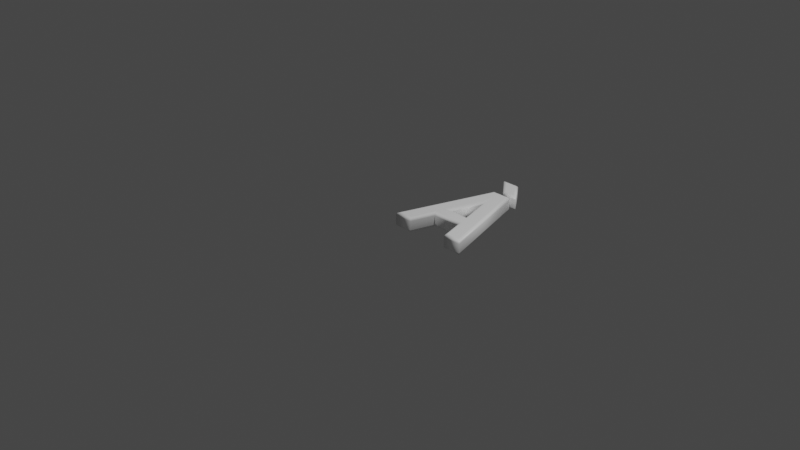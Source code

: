 # Source: 192.blend  (saved by Blender 2.83.19; exported with 4.5.12 LTS)
import bpy
from mathutils import Matrix  # noqa: F401  (used for matrix-valued properties, if any)

bpy.ops.wm.read_factory_settings(use_empty=True)
scene = bpy.context.scene
scene.name = 'Scene'

# ---- collections
col_collection = bpy.data.collections.new('Collection'); scene.collection.children.link(col_collection)

# ---- materials (node trees are filled in below, after node groups)
mat_material = bpy.data.materials.new('Material')
mat_material.alpha_threshold = 0.0
mat_material.use_transparent_shadow = False
mat_material.line_color = (0.0, 0.0, 0.0, 1.0)

# ---- material node trees
mat_material.use_nodes = True; mat_material.node_tree.nodes.clear()
_N = mat_material.node_tree.nodes; _L = mat_material.node_tree.links
n0 = _N.new('ShaderNodeOutputMaterial'); n0.name = 'Material Output'; n0.location = (300, 300)
n1 = _N.new('ShaderNodeBsdfPrincipled'); n1.name = 'Principled BSDF'; n1.location = (10, 300)
n1.distribution = 'GGX'
n1.subsurface_method = 'BURLEY'
n1.inputs[0].default_value = (1.0, 1.0, 1.0, 1.0)
n1.inputs[2].default_value = 0.4
n1.inputs[3].default_value = 1.45
n1.inputs[27].default_value = (0.0, 0.0, 0.0, 1.0)
n1.inputs[28].default_value = 1.0
_L.new(n1.outputs[0], n0.inputs[0])
n0.is_active_output = True

# ---- world
world_world = bpy.data.worlds.new('World'); scene.world = world_world
world_world.use_nodes = True; world_world.node_tree.nodes.clear()
_N = world_world.node_tree.nodes; _L = world_world.node_tree.links
n0 = _N.new('ShaderNodeOutputWorld'); n0.name = 'World Output'; n0.location = (300, 300)
n1 = _N.new('ShaderNodeBackground'); n1.name = 'Background'; n1.location = (10, 300)
n1.inputs[0].default_value = (0.05088, 0.05088, 0.05088, 1.0)
_L.new(n1.outputs[0], n0.inputs[0])
n0.is_active_output = True
world_world.color = (0.05088, 0.05088, 0.05088)
world_world.use_sun_shadow = False
world_world.sun_shadow_jitter_overblur = 0.0

# ---- cameras
cam_camera = bpy.data.cameras.new('Camera')
cam_camera.clip_end = 100.0
cam_camera.ortho_scale = 7.314

# ---- lights
light_light = bpy.data.lights.new('Light', 'POINT')
light_light.transmission_factor = 0.0
light_light.energy = 1000.0
light_light.shadow_soft_size = 0.1
light_light.shadow_maximum_resolution = 0.006
light_light.use_absolute_resolution = True

# ---- meshes
me_192 = bpy.data.meshes.new('192')
me_192.from_pydata([(0.2624, 1.322, 0.08), (0.3905, 1.322, 0.08), (0.5277, 1.138, 0.08), (0.4205, 1.138, 0.08), (0.5771, 0.3836, 0.08), (0.4288, 0.9154, 0.08), (0.2805, 0.3836, 0.08), (0.02576, 1.311e-09, 0.08), (0.3439, 1.039, 0.08), (0.5144, 1.039, 0.08), (0.8326, 1.311e-09, 0.08), (0.6871, 1.311e-09, 0.08), (0.6105, 0.2708, 0.08), (0.2464, 0.2708, 0.08), (0.1712, 1.311e-09, 0.08), (0.2624, 1.322, -0.08), (0.3905, 1.322, -0.08), (0.5277, 1.138, -0.08), (0.4205, 1.138, -0.08), (0.5771, 0.3836, -0.08), (0.4288, 0.9154, -0.08), (0.2805, 0.3836, -0.08), (0.02576, -3.577e-10, -0.08), (0.3439, 1.039, -0.08), (0.5144, 1.039, -0.08), (0.8326, -3.577e-10, -0.08), (0.6871, -3.577e-10, -0.08), (0.6105, 0.2708, -0.08), (0.2464, 0.2708, -0.08), (0.1712, -3.577e-10, -0.08), (0.5771, 0.3836, -0.08), (0.562, 0.3951, -0.07772), (0.5492, 0.4048, -0.07121), (0.5406, 0.4113, -0.06148), (0.5376, 0.4136, -0.05), (0.5376, 0.4136, 0.05), (0.5406, 0.4113, 0.06148), (0.5492, 0.4048, 0.07121), (0.562, 0.3951, 0.07772), (0.5771, 0.3836, 0.08), (0.4288, 0.9154, -0.08), (0.4288, 0.8727, -0.07772), (0.4288, 0.8364, -0.07121), (0.4288, 0.8122, -0.06148), (0.4288, 0.8037, -0.05), (0.4288, 0.8037, 0.05), (0.4288, 0.8122, 0.06148), (0.4288, 0.8364, 0.07121), (0.4288, 0.8727, 0.07772), (0.4288, 0.9154, 0.08), (0.2805, 0.3836, -0.08), (0.2957, 0.3951, -0.07772), (0.3085, 0.4048, -0.07121), (0.317, 0.4113, -0.06148), (0.3201, 0.4136, -0.05), (0.3201, 0.4136, 0.05), (0.317, 0.4113, 0.06148), (0.3085, 0.4048, 0.07121), (0.2957, 0.3951, 0.07772), (0.2805, 0.3836, 0.08), (0.02576, -3.577e-10, -0.08), (0.01024, -0.01148, -0.07772), (-0.002921, -0.02121, -0.07121), (-0.01171, -0.02772, -0.06148), (-0.0148, -0.03, -0.05), (-0.0148, -0.03, 0.05), (-0.01171, -0.02772, 0.06148), (-0.002921, -0.02121, 0.07121), (0.01024, -0.01148, 0.07772), (0.02576, 1.311e-09, 0.08), (0.3439, 1.039, -0.08), (0.3354, 1.051, -0.07772), (0.3282, 1.061, -0.07121), (0.3234, 1.067, -0.06148), (0.3217, 1.069, -0.05), (0.3217, 1.069, 0.05), (0.3234, 1.067, 0.06148), (0.3282, 1.061, 0.07121), (0.3354, 1.051, 0.07772), (0.3439, 1.039, 0.08), (0.5144, 1.039, -0.08), (0.5229, 1.051, -0.07772), (0.5301, 1.061, -0.07121), (0.5349, 1.067, -0.06148), (0.5366, 1.069, -0.05), (0.5366, 1.069, 0.05), (0.5349, 1.067, 0.06148), (0.5301, 1.061, 0.07121), (0.5229, 1.051, 0.07772), (0.5144, 1.039, 0.08), (0.8326, -3.577e-10, -0.08), (0.8481, -0.01148, -0.07772), (0.8613, -0.02121, -0.07121), (0.87, -0.02772, -0.06148), (0.8731, -0.03, -0.05), (0.8731, -0.03, 0.05), (0.87, -0.02772, 0.06148), (0.8613, -0.02121, 0.07121), (0.8481, -0.01148, 0.07772), (0.8326, 1.311e-09, 0.08), (0.6871, -3.577e-10, -0.08), (0.6784, -0.01148, -0.07772), (0.671, -0.02121, -0.07121), (0.6661, -0.02772, -0.06148), (0.6644, -0.03, -0.05), (0.6644, -0.03, 0.05), (0.6661, -0.02772, 0.06148), (0.671, -0.02121, 0.07121), (0.6784, -0.01148, 0.07772), (0.6871, 1.311e-09, 0.08), (0.6105, 0.2708, -0.08), (0.6018, 0.2593, -0.07772), (0.5945, 0.2496, -0.07121), (0.5895, 0.2431, -0.06148), (0.5878, 0.2408, -0.05), (0.5878, 0.2408, 0.05), (0.5895, 0.2431, 0.06148), (0.5945, 0.2496, 0.07121), (0.6018, 0.2593, 0.07772), (0.6105, 0.2708, 0.08), (0.2464, 0.2708, -0.08), (0.2552, 0.2593, -0.07772), (0.2626, 0.2496, -0.07121), (0.2675, 0.2431, -0.06148), (0.2692, 0.2408, -0.05), (0.2692, 0.2408, 0.05), (0.2675, 0.2431, 0.06148), (0.2626, 0.2496, 0.07121), (0.2552, 0.2593, 0.07772), (0.2464, 0.2708, 0.08), (0.1712, -3.577e-10, -0.08), (0.18, -0.01148, -0.07772), (0.1874, -0.02121, -0.07121), (0.1923, -0.02772, -0.06148), (0.1941, -0.03, -0.05), (0.1941, -0.03, 0.05), (0.1923, -0.02772, 0.06148), (0.1874, -0.02121, 0.07121), (0.18, -0.01148, 0.07772), (0.1712, 1.311e-09, 0.08), (0.2624, 1.322, -0.08), (0.2374, 1.333, -0.07772), (0.2162, 1.343, -0.07121), (0.2021, 1.35, -0.06148), (0.1971, 1.352, -0.05), (0.1971, 1.352, 0.05), (0.2021, 1.35, 0.06148), (0.2162, 1.343, 0.07121), (0.2374, 1.333, 0.07772), (0.2624, 1.322, 0.08), (0.3905, 1.322, -0.08), (0.3963, 1.333, -0.07772), (0.4012, 1.343, -0.07121), (0.4044, 1.35, -0.06148), (0.4056, 1.352, -0.05), (0.4056, 1.352, 0.05), (0.4044, 1.35, 0.06148), (0.4012, 1.343, 0.07121), (0.3963, 1.333, 0.07772), (0.3905, 1.322, 0.08), (0.5277, 1.138, -0.08), (0.5506, 1.127, -0.07772), (0.57, 1.117, -0.07121), (0.5829, 1.11, -0.06148), (0.5875, 1.108, -0.05), (0.5875, 1.108, 0.05), (0.5829, 1.11, 0.06148), (0.57, 1.117, 0.07121), (0.5506, 1.127, 0.07772), (0.5277, 1.138, 0.08), (0.4205, 1.138, -0.08), (0.4152, 1.127, -0.07772), (0.4107, 1.117, -0.07121), (0.4077, 1.11, -0.06148), (0.4067, 1.108, -0.05), (0.4067, 1.108, 0.05), (0.4077, 1.11, 0.06148), (0.4107, 1.117, 0.07121), (0.4152, 1.127, 0.07772), (0.4205, 1.138, 0.08)], [], [(7, 5, 8), (5, 9, 8), (5, 10, 9), (7, 6, 5), (4, 10, 5), (7, 13, 6), (13, 4, 6), (13, 12, 4), (12, 10, 4), (7, 14, 13), (11, 10, 12), (3, 1, 0), (3, 2, 1), (20, 22, 23), (24, 20, 23), (25, 20, 24), (21, 22, 20), (25, 19, 20), (28, 22, 21), (19, 28, 21), (27, 28, 19), (25, 27, 19), (29, 22, 28), (25, 26, 27), (16, 18, 15), (17, 18, 16), (31, 41, 40, 30), (32, 42, 41, 31), (33, 43, 42, 32), (34, 44, 43, 33), (35, 45, 44, 34), (36, 46, 45, 35), (37, 47, 46, 36), (38, 48, 47, 37), (39, 49, 48, 38), (41, 51, 50, 40), (42, 52, 51, 41), (43, 53, 52, 42), (44, 54, 53, 43), (45, 55, 54, 44), (46, 56, 55, 45), (47, 57, 56, 46), (48, 58, 57, 47), (49, 59, 58, 48), (51, 31, 30, 50), (52, 32, 31, 51), (53, 33, 32, 52), (54, 34, 33, 53), (55, 35, 34, 54), (56, 36, 35, 55), (57, 37, 36, 56), (58, 38, 37, 57), (59, 39, 38, 58), (61, 71, 70, 60), (62, 72, 71, 61), (63, 73, 72, 62), (64, 74, 73, 63), (65, 75, 74, 64), (66, 76, 75, 65), (67, 77, 76, 66), (68, 78, 77, 67), (69, 79, 78, 68), (71, 81, 80, 70), (72, 82, 81, 71), (73, 83, 82, 72), (74, 84, 83, 73), (75, 85, 84, 74), (76, 86, 85, 75), (77, 87, 86, 76), (78, 88, 87, 77), (79, 89, 88, 78), (81, 91, 90, 80), (82, 92, 91, 81), (83, 93, 92, 82), (84, 94, 93, 83), (85, 95, 94, 84), (86, 96, 95, 85), (87, 97, 96, 86), (88, 98, 97, 87), (89, 99, 98, 88), (91, 101, 100, 90), (92, 102, 101, 91), (93, 103, 102, 92), (94, 104, 103, 93), (95, 105, 104, 94), (96, 106, 105, 95), (97, 107, 106, 96), (98, 108, 107, 97), (99, 109, 108, 98), (101, 111, 110, 100), (102, 112, 111, 101), (103, 113, 112, 102), (104, 114, 113, 103), (105, 115, 114, 104), (106, 116, 115, 105), (107, 117, 116, 106), (108, 118, 117, 107), (109, 119, 118, 108), (111, 121, 120, 110), (112, 122, 121, 111), (113, 123, 122, 112), (114, 124, 123, 113), (115, 125, 124, 114), (116, 126, 125, 115), (117, 127, 126, 116), (118, 128, 127, 117), (119, 129, 128, 118), (121, 131, 130, 120), (122, 132, 131, 121), (123, 133, 132, 122), (124, 134, 133, 123), (125, 135, 134, 124), (126, 136, 135, 125), (127, 137, 136, 126), (128, 138, 137, 127), (129, 139, 138, 128), (131, 61, 60, 130), (132, 62, 61, 131), (133, 63, 62, 132), (134, 64, 63, 133), (135, 65, 64, 134), (136, 66, 65, 135), (137, 67, 66, 136), (138, 68, 67, 137), (139, 69, 68, 138), (141, 151, 150, 140), (142, 152, 151, 141), (143, 153, 152, 142), (144, 154, 153, 143), (145, 155, 154, 144), (146, 156, 155, 145), (147, 157, 156, 146), (148, 158, 157, 147), (149, 159, 158, 148), (151, 161, 160, 150), (152, 162, 161, 151), (153, 163, 162, 152), (154, 164, 163, 153), (155, 165, 164, 154), (156, 166, 165, 155), (157, 167, 166, 156), (158, 168, 167, 157), (159, 169, 168, 158), (161, 171, 170, 160), (162, 172, 171, 161), (163, 173, 172, 162), (164, 174, 173, 163), (165, 175, 174, 164), (166, 176, 175, 165), (167, 177, 176, 166), (168, 178, 177, 167), (169, 179, 178, 168), (171, 141, 140, 170), (172, 142, 141, 171), (173, 143, 142, 172), (174, 144, 143, 173), (175, 145, 144, 174), (176, 146, 145, 175), (177, 147, 146, 176), (178, 148, 147, 177), (179, 149, 148, 178)])
me_192.polygons.foreach_set('use_smooth', [0, 0, 0, 0, 0, 0, 0, 0, 0, 0, 0, 0, 0, 0, 0, 0, 0, 0, 0, 0, 0, 0, 0, 0, 0, 0, 1, 1, 1, 1, 1, 1, 1, 1, 1, 1, 1, 1, 1, 1, 1, 1, 1, 1, 1, 1, 1, 1, 1, 1, 1, 1, 1, 1, 1, 1, 1, 1, 1, 1, 1, 1, 1, 1, 1, 1, 1, 1, 1, 1, 1, 1, 1, 1, 1, 1, 1, 1, 1, 1, 1, 1, 1, 1, 1, 1, 1, 1, 1, 1, 1, 1, 1, 1, 1, 1, 1, 1, 1, 1, 1, 1, 1, 1, 1, 1, 1, 1, 1, 1, 1, 1, 1, 1, 1, 1, 1, 1, 1, 1, 1, 1, 1, 1, 1, 1, 1, 1, 1, 1, 1, 1, 1, 1, 1, 1, 1, 1, 1, 1, 1, 1, 1, 1, 1, 1, 1, 1, 1, 1, 1, 1, 1, 1, 1, 1, 1, 1, 1, 1, 1])
_uv = me_192.uv_layers.new(name='UVMap')
_uv.uv.foreach_set('vector', [0.3804, 0.4463, 0.04549, 0.5938, 0.0001577, 0.5627, 0.04549, 0.5938, 0.0001573, 0.6251, 0.0001577, 0.5627, 0.04549, 0.5938, 0.3804, 0.7415, 0.0001573, 0.6251, 0.3804, 0.4463, 0.2401, 0.5395, 0.04549, 0.5938, 0.2401, 0.648, 0.3804, 0.7415, 0.04549, 0.5938, 0.3804, 0.4463, 0.2813, 0.527, 0.2401, 0.5395, 0.2813, 0.527, 0.2401, 0.648, 0.2401, 0.5395, 0.2813, 0.527, 0.2813, 0.6603, 0.2401, 0.648, 0.2813, 0.6603, 0.3804, 0.7415, 0.2401, 0.648, 0.3804, 0.4463, 0.3804, 0.4995, 0.2813, 0.527, 0.3804, 0.6883, 0.3804, 0.7415, 0.2813, 0.6603, 0.5695, 0.3584, 0.5339, 0.3003, 0.5695, 0.2697, 0.5695, 0.3584, 0.5397, 0.384, 0.5339, 0.3003, 0.4261, 0.594, 0.761, 0.7415, 0.3807, 0.6251, 0.3807, 0.5627, 0.4261, 0.594, 0.3807, 0.6251, 0.761, 0.4463, 0.4261, 0.594, 0.3807, 0.5627, 0.6207, 0.6483, 0.761, 0.7415, 0.4261, 0.594, 0.761, 0.4463, 0.6207, 0.5398, 0.4261, 0.594, 0.6619, 0.6608, 0.761, 0.7415, 0.6207, 0.6483, 0.6207, 0.5398, 0.6619, 0.6608, 0.6207, 0.6483, 0.6619, 0.5276, 0.6619, 0.6608, 0.6207, 0.5398, 0.761, 0.4463, 0.6619, 0.5276, 0.6207, 0.5398, 0.761, 0.6883, 0.761, 0.7415, 0.6619, 0.6608, 0.761, 0.4463, 0.761, 0.4995, 0.6619, 0.5276, 0.5336, 0.3082, 0.4846, 0.3555, 0.5069, 0.2697, 0.5069, 0.3878, 0.4846, 0.3555, 0.5336, 0.3082, 0.4999, 0.2482, 0.6069, 0.03151, 0.6145, 0.0001573, 0.4846, 0.2551, 0.5137, 0.2414, 0.6, 0.0595, 0.6069, 0.03151, 0.4999, 0.2482, 0.5258, 0.2352, 0.5946, 0.08191, 0.6, 0.0595, 0.5137, 0.2414, 0.536, 0.2299, 0.5907, 0.09774, 0.5946, 0.08191, 0.5258, 0.2352, 0.5249, 0.2308, 0.5899, 0.09837, 0.5907, 0.09774, 0.536, 0.2299, 0.5219, 0.2318, 0.5906, 0.09479, 0.5899, 0.09837, 0.5249, 0.2308, 0.5175, 0.2338, 0.5926, 0.08584, 0.5906, 0.09479, 0.5219, 0.2318, 0.512, 0.2364, 0.5956, 0.0728, 0.5926, 0.08584, 0.5175, 0.2338, 0.506, 0.2394, 0.599, 0.05757, 0.5956, 0.0728, 0.512, 0.2364, 0.6069, 0.03151, 0.6037, 0.2592, 0.6145, 0.2694, 0.6145, 0.0001573, 0.6, 0.0595, 0.594, 0.2496, 0.6037, 0.2592, 0.6069, 0.03151, 0.5946, 0.08191, 0.5858, 0.2409, 0.594, 0.2496, 0.6, 0.0595, 0.5907, 0.09774, 0.5788, 0.2336, 0.5858, 0.2409, 0.5946, 0.08191, 0.5899, 0.09837, 0.5897, 0.2409, 0.5788, 0.2336, 0.5907, 0.09774, 0.5906, 0.09479, 0.5921, 0.2433, 0.5897, 0.2409, 0.5899, 0.09837, 0.5926, 0.08584, 0.5954, 0.2469, 0.5921, 0.2433, 0.5906, 0.09479, 0.5956, 0.0728, 0.5994, 0.2515, 0.5954, 0.2469, 0.5926, 0.08584, 0.599, 0.05757, 0.6037, 0.2566, 0.5994, 0.2515, 0.5956, 0.0728, 0.6037, 0.2592, 0.4999, 0.2482, 0.4846, 0.2551, 0.6145, 0.2694, 0.594, 0.2496, 0.5137, 0.2414, 0.4999, 0.2482, 0.6037, 0.2592, 0.5858, 0.2409, 0.5258, 0.2352, 0.5137, 0.2414, 0.594, 0.2496, 0.5788, 0.2336, 0.536, 0.2299, 0.5258, 0.2352, 0.5858, 0.2409, 0.5897, 0.2409, 0.5249, 0.2308, 0.536, 0.2299, 0.5788, 0.2336, 0.5921, 0.2433, 0.5219, 0.2318, 0.5249, 0.2308, 0.5897, 0.2409, 0.5954, 0.2469, 0.5175, 0.2338, 0.5219, 0.2318, 0.5921, 0.2433, 0.5994, 0.2515, 0.512, 0.2364, 0.5175, 0.2338, 0.5954, 0.2469, 0.6037, 0.2566, 0.506, 0.2394, 0.512, 0.2364, 0.5994, 0.2515, 0.4569, 0.05709, 0.4113, 0.327, 0.4068, 0.3249, 0.4563, 0.05949, 0.4575, 0.05486, 0.4158, 0.3292, 0.4113, 0.327, 0.4569, 0.05709, 0.4582, 0.05273, 0.4206, 0.3314, 0.4158, 0.3292, 0.4575, 0.05486, 0.4589, 0.05069, 0.4256, 0.3336, 0.4206, 0.3314, 0.4582, 0.05273, 0.4667, 0.04385, 0.4596, 0.3572, 0.4256, 0.3336, 0.4589, 0.05069, 0.4704, 0.04299, 0.4658, 0.3603, 0.4596, 0.3572, 0.4667, 0.04385, 0.4746, 0.04177, 0.4719, 0.3637, 0.4658, 0.3603, 0.4704, 0.04299, 0.4792, 0.04022, 0.478, 0.3674, 0.4719, 0.3637, 0.4746, 0.04177, 0.4843, 0.03824, 0.4843, 0.3713, 0.478, 0.3674, 0.4792, 0.04022, 0.4113, 0.327, 0.3609, 0.3587, 0.3602, 0.3539, 0.4068, 0.3249, 0.4158, 0.3292, 0.3616, 0.3636, 0.3609, 0.3587, 0.4113, 0.327, 0.4206, 0.3314, 0.3623, 0.3687, 0.3616, 0.3636, 0.4158, 0.3292, 0.4256, 0.3336, 0.363, 0.3742, 0.3623, 0.3687, 0.4206, 0.3314, 0.4596, 0.3572, 0.3765, 0.4162, 0.363, 0.3742, 0.4256, 0.3336, 0.4658, 0.3603, 0.3775, 0.4233, 0.3765, 0.4162, 0.4596, 0.3572, 0.4719, 0.3637, 0.3789, 0.4307, 0.3775, 0.4233, 0.4658, 0.3603, 0.478, 0.3674, 0.3805, 0.4382, 0.3789, 0.4307, 0.4719, 0.3637, 0.4843, 0.3713, 0.3822, 0.446, 0.3805, 0.4382, 0.478, 0.3674, 0.3609, 0.3587, 0.08334, 0.2972, 0.08697, 0.2942, 0.3602, 0.3539, 0.3616, 0.3636, 0.07974, 0.3001, 0.08334, 0.2972, 0.3609, 0.3587, 0.3623, 0.3687, 0.07606, 0.3033, 0.07974, 0.3001, 0.3616, 0.3636, 0.363, 0.3742, 0.07241, 0.3065, 0.07606, 0.3033, 0.3623, 0.3687, 0.3765, 0.4162, 0.06348, 0.3169, 0.07241, 0.3065, 0.363, 0.3742, 0.3775, 0.4233, 0.06088, 0.3208, 0.06348, 0.3169, 0.3765, 0.4162, 0.3789, 0.4307, 0.05772, 0.3251, 0.06088, 0.3208, 0.3775, 0.4233, 0.3805, 0.4382, 0.05395, 0.33, 0.05772, 0.3251, 0.3789, 0.4307, 0.3822, 0.446, 0.04939, 0.3357, 0.05395, 0.33, 0.3805, 0.4382, 0.08334, 0.2972, 0.0834, 0.256, 0.08647, 0.2594, 0.08697, 0.2942, 0.07974, 0.3001, 0.08018, 0.2527, 0.0834, 0.256, 0.08334, 0.2972, 0.07606, 0.3033, 0.07671, 0.2494, 0.08018, 0.2527, 0.07974, 0.3001, 0.07241, 0.3065, 0.07275, 0.2459, 0.07671, 0.2494, 0.07606, 0.3033, 0.06348, 0.3169, 0.02872, 0.26, 0.07275, 0.2459, 0.07241, 0.3065, 0.06088, 0.3208, 0.02251, 0.2593, 0.02872, 0.26, 0.06348, 0.3169, 0.05772, 0.3251, 0.01597, 0.2589, 0.02251, 0.2593, 0.06088, 0.3208, 0.05395, 0.33, 0.008639, 0.2585, 0.01597, 0.2589, 0.05772, 0.3251, 0.04939, 0.3357, 0.0001573, 0.2583, 0.008639, 0.2585, 0.05395, 0.33, 0.0834, 0.256, 0.174, 0.2706, 0.1754, 0.2764, 0.08647, 0.2594, 0.08018, 0.2527, 0.1725, 0.2646, 0.174, 0.2706, 0.0834, 0.256, 0.07671, 0.2494, 0.1707, 0.2587, 0.1725, 0.2646, 0.08018, 0.2527, 0.07275, 0.2459, 0.1687, 0.2527, 0.1707, 0.2587, 0.07671, 0.2494, 0.02872, 0.26, 0.1406, 0.1448, 0.1687, 0.2527, 0.07275, 0.2459, 0.02251, 0.2593, 0.1351, 0.1381, 0.1406, 0.1448, 0.02872, 0.26, 0.01597, 0.2589, 0.1296, 0.1317, 0.1351, 0.1381, 0.02251, 0.2593, 0.008639, 0.2585, 0.1243, 0.1254, 0.1296, 0.1317, 0.01597, 0.2589, 0.0001573, 0.2583, 0.1193, 0.1193, 0.1243, 0.1254, 0.008639, 0.2585, 0.174, 0.2706, 0.4076, 0.1322, 0.412, 0.1355, 0.1754, 0.2764, 0.1725, 0.2646, 0.4034, 0.1287, 0.4076, 0.1322, 0.174, 0.2706, 0.1707, 0.2587, 0.3993, 0.125, 0.4034, 0.1287, 0.1725, 0.2646, 0.1687, 0.2527, 0.3955, 0.1212, 0.3993, 0.125, 0.1707, 0.2587, 0.1406, 0.1448, 0.3339, 0.03225, 0.3955, 0.1212, 0.1687, 0.2527, 0.1351, 0.1381, 0.3316, 0.02608, 0.3339, 0.03225, 0.1406, 0.1448, 0.1296, 0.1317, 0.3294, 0.01981, 0.3316, 0.02608, 0.1351, 0.1381, 0.1243, 0.1254, 0.3274, 0.01359, 0.3294, 0.01981, 0.1296, 0.1317, 0.1193, 0.1193, 0.3255, 0.007532, 0.3274, 0.01359, 0.1243, 0.1254, 0.4076, 0.1322, 0.4311, 0.04534, 0.4302, 0.04805, 0.412, 0.1355, 0.4034, 0.1287, 0.4322, 0.0426, 0.4311, 0.04534, 0.4076, 0.1322, 0.3993, 0.125, 0.4335, 0.03973, 0.4322, 0.0426, 0.4034, 0.1287, 0.3955, 0.1212, 0.4348, 0.0365, 0.4335, 0.03973, 0.3993, 0.125, 0.3339, 0.03225, 0.4416, 0.01697, 0.4348, 0.0365, 0.3955, 0.1212, 0.3316, 0.02608, 0.4431, 0.01306, 0.4416, 0.01697, 0.3339, 0.03225, 0.3294, 0.01981, 0.4448, 0.009106, 0.4431, 0.01306, 0.3316, 0.02608, 0.3274, 0.01359, 0.4467, 0.004852, 0.4448, 0.009106, 0.3294, 0.01981, 0.3255, 0.007532, 0.449, 0.0001573, 0.4467, 0.004852, 0.3274, 0.01359, 0.4311, 0.04534, 0.4569, 0.05709, 0.4563, 0.05949, 0.4302, 0.04805, 0.4322, 0.0426, 0.4575, 0.05486, 0.4569, 0.05709, 0.4311, 0.04534, 0.4335, 0.03973, 0.4582, 0.05273, 0.4575, 0.05486, 0.4322, 0.0426, 0.4348, 0.0365, 0.4589, 0.05069, 0.4582, 0.05273, 0.4335, 0.03973, 0.4416, 0.01697, 0.4667, 0.04385, 0.4589, 0.05069, 0.4348, 0.0365, 0.4431, 0.01306, 0.4704, 0.04299, 0.4667, 0.04385, 0.4416, 0.01697, 0.4448, 0.009106, 0.4746, 0.04177, 0.4704, 0.04299, 0.4431, 0.01306, 0.4467, 0.004852, 0.4792, 0.04022, 0.4746, 0.04177, 0.4448, 0.009106, 0.449, 0.0001573, 0.4843, 0.03824, 0.4792, 0.04022, 0.4467, 0.004852, 0.7745, 0.7389, 0.7748, 0.7345, 0.7742, 0.7414, 0.7747, 0.739, 0.7798, 0.7387, 0.7697, 0.8319, 0.7748, 0.7345, 0.7745, 0.7389, 0.7696, 0.738, 0.7837, 0.4463, 0.7697, 0.8319, 0.7798, 0.7387, 0.7827, 0.7359, 0.7729, 0.969, 0.7837, 0.4463, 0.7696, 0.738, 0.7795, 0.7376, 0.7721, 0.7393, 0.7729, 0.969, 0.7827, 0.7359, 0.7786, 0.738, 0.7722, 0.7391, 0.7721, 0.7393, 0.7795, 0.7376, 0.7777, 0.7383, 0.7723, 0.7389, 0.7722, 0.7391, 0.7786, 0.738, 0.7768, 0.7387, 0.7724, 0.7386, 0.7723, 0.7389, 0.7777, 0.7383, 0.776, 0.7391, 0.7725, 0.7383, 0.7724, 0.7386, 0.7768, 0.7387, 0.7748, 0.7345, 0.7744, 0.7408, 0.7741, 0.7407, 0.7742, 0.7414, 0.7697, 0.8319, 0.7687, 0.741, 0.7744, 0.7408, 0.7748, 0.7345, 0.7837, 0.4463, 0.7814, 0.7416, 0.7687, 0.741, 0.7697, 0.8319, 0.7729, 0.969, 0.7678, 0.7437, 0.7814, 0.7416, 0.7837, 0.4463, 0.7721, 0.7393, 0.7613, 0.7467, 0.7678, 0.7437, 0.7729, 0.969, 0.7722, 0.7391, 0.7628, 0.7459, 0.7613, 0.7467, 0.7721, 0.7393, 0.7723, 0.7389, 0.7642, 0.7451, 0.7628, 0.7459, 0.7722, 0.7391, 0.7724, 0.7386, 0.7656, 0.7444, 0.7642, 0.7451, 0.7723, 0.7389, 0.7725, 0.7383, 0.767, 0.7437, 0.7656, 0.7444, 0.7724, 0.7386, 0.7744, 0.7408, 0.7744, 0.7444, 0.7745, 0.7383, 0.7741, 0.7407, 0.7687, 0.741, 0.7732, 0.6606, 0.7744, 0.7444, 0.7744, 0.7408, 0.7814, 0.7416, 0.7837, 0.9998, 0.7732, 0.6606, 0.7687, 0.741, 0.7678, 0.7437, 0.7643, 0.535, 0.7837, 0.9998, 0.7814, 0.7416, 0.7613, 0.7467, 0.7734, 0.7422, 0.7643, 0.535, 0.7678, 0.7437, 0.7628, 0.7459, 0.7727, 0.7426, 0.7734, 0.7422, 0.7613, 0.7467, 0.7642, 0.7451, 0.7721, 0.743, 0.7727, 0.7426, 0.7628, 0.7459, 0.7656, 0.7444, 0.7716, 0.7435, 0.7721, 0.743, 0.7642, 0.7451, 0.767, 0.7437, 0.7711, 0.7439, 0.7716, 0.7435, 0.7656, 0.7444, 0.7744, 0.7444, 0.7745, 0.7389, 0.7747, 0.739, 0.7745, 0.7383, 0.7732, 0.6606, 0.7798, 0.7387, 0.7745, 0.7389, 0.7744, 0.7444, 0.7837, 0.9998, 0.7696, 0.738, 0.7798, 0.7387, 0.7732, 0.6606, 0.7643, 0.535, 0.7827, 0.7359, 0.7696, 0.738, 0.7837, 0.9998, 0.7734, 0.7422, 0.7795, 0.7376, 0.7827, 0.7359, 0.7643, 0.535, 0.7727, 0.7426, 0.7786, 0.738, 0.7795, 0.7376, 0.7734, 0.7422, 0.7721, 0.743, 0.7777, 0.7383, 0.7786, 0.738, 0.7727, 0.7426, 0.7716, 0.7435, 0.7768, 0.7387, 0.7777, 0.7383, 0.7721, 0.743, 0.7711, 0.7439, 0.776, 0.7391, 0.7768, 0.7387, 0.7716, 0.7435])
me_192.materials.append(mat_material)
me_192.use_remesh_fix_poles = True
me_192.use_remesh_preserve_attributes = False
me_192.use_mirror_vertex_groups = False
me_192.update()

# ---- objects
ob_light = bpy.data.objects.new('Light', light_light)
ob_camera = bpy.data.objects.new('Camera', cam_camera)
ob_192 = bpy.data.objects.new('192', me_192)

# ---- transforms, parenting, visibility, modifiers, constraints
ob_light.location = (4.076, 1.005, 5.904)
ob_light.rotation_euler = (0.6503, 0.05522, 1.866)
ob_light.lock_rotations_4d = False
ob_light.empty_display_type = 'ARROWS'
ob_light.color = (0.0, 0.0, 0.0, 0.0)
ob_light.lineart.crease_threshold = 0.0
ob_camera.location = (7.359, -6.926, 4.958)
ob_camera.rotation_euler = (1.109, 0.0, 0.8149)
ob_camera.lock_rotations_4d = False
ob_camera.empty_display_type = 'ARROWS'
ob_camera.color = (0.0, 0.0, 0.0, 0.0)
ob_camera.display_type = 'WIRE'
ob_camera.lineart.crease_threshold = 0.0
ob_192.location = (0.0, 0.0, 0.0)
ob_192.lineart.crease_threshold = 0.0

# ---- collection membership
col_collection.objects.link(ob_light)
col_collection.objects.link(ob_camera)
col_collection.objects.link(ob_192)

# ---- scene / render settings (as saved in the file)
scene.camera = ob_camera
scene.frame_start = 1; scene.frame_end = 250; scene.frame_set(1)
scene.render.engine = 'BLENDER_EEVEE_NEXT'
scene.cycles.use_denoising = False
scene.cycles.samples = 128
scene.cycles.sampling_pattern = 'TABULATED_SOBOL'
scene.cycles.use_adaptive_sampling = False
scene.cycles.use_light_tree = False
scene.view_settings.view_transform = 'Filmic'
bpy.context.view_layer.update()
